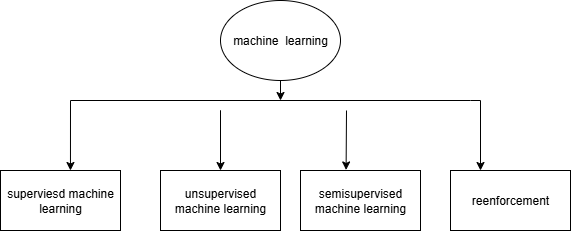

The diagram above was exported from draw.io. Its source (the exported page's mxGraphModel, read from the mxfile embedded in the PNG):
<mxGraphModel dx="786" dy="1620" grid="1" gridSize="10" guides="1" tooltips="1" connect="1" arrows="1" fold="1" page="1" pageScale="1" pageWidth="827" pageHeight="1169" math="0" shadow="0">
  <root>
    <mxCell id="0" />
    <mxCell id="1" parent="0" />
    <mxCell id="f0sp8HV3vDN-hJ7POukR-3" value="machine&amp;nbsp; learning" style="ellipse;whiteSpace=wrap;html=1;" parent="1" vertex="1">
      <mxGeometry x="320" y="-60" width="120" height="80" as="geometry" />
    </mxCell>
    <mxCell id="f0sp8HV3vDN-hJ7POukR-5" value="" style="endArrow=classic;html=1;rounded=0;entryX=0.25;entryY=0;entryDx=0;entryDy=0;" parent="1" target="f0sp8HV3vDN-hJ7POukR-18" edge="1">
      <mxGeometry width="50" height="50" relative="1" as="geometry">
        <mxPoint x="570" y="40" as="sourcePoint" />
        <mxPoint x="570" y="70" as="targetPoint" />
        <Array as="points">
          <mxPoint x="580" y="40" />
        </Array>
      </mxGeometry>
    </mxCell>
    <mxCell id="f0sp8HV3vDN-hJ7POukR-12" value="" style="endArrow=none;html=1;rounded=0;" parent="1" edge="1">
      <mxGeometry width="50" height="50" relative="1" as="geometry">
        <mxPoint x="170" y="40" as="sourcePoint" />
        <mxPoint x="570" y="40" as="targetPoint" />
      </mxGeometry>
    </mxCell>
    <mxCell id="f0sp8HV3vDN-hJ7POukR-13" value="" style="endArrow=classic;html=1;rounded=0;entryX=0.583;entryY=0;entryDx=0;entryDy=0;entryPerimeter=0;" parent="1" target="f0sp8HV3vDN-hJ7POukR-14" edge="1">
      <mxGeometry width="50" height="50" relative="1" as="geometry">
        <mxPoint x="170" y="40" as="sourcePoint" />
        <mxPoint x="170" y="80" as="targetPoint" />
      </mxGeometry>
    </mxCell>
    <mxCell id="f0sp8HV3vDN-hJ7POukR-14" value="superviesd machine learning" style="rounded=0;whiteSpace=wrap;html=1;" parent="1" vertex="1">
      <mxGeometry x="100" y="110" width="120" height="60" as="geometry" />
    </mxCell>
    <mxCell id="f0sp8HV3vDN-hJ7POukR-15" value="" style="endArrow=classic;html=1;rounded=0;" parent="1" target="f0sp8HV3vDN-hJ7POukR-16" edge="1">
      <mxGeometry width="50" height="50" relative="1" as="geometry">
        <mxPoint x="320" y="60" as="sourcePoint" />
        <mxPoint x="280" y="80" as="targetPoint" />
        <Array as="points">
          <mxPoint x="320" y="50" />
        </Array>
      </mxGeometry>
    </mxCell>
    <mxCell id="f0sp8HV3vDN-hJ7POukR-16" value="unsupervised machine learning" style="rounded=0;whiteSpace=wrap;html=1;" parent="1" vertex="1">
      <mxGeometry x="259.9999999999999" y="110" width="120" height="60" as="geometry" />
    </mxCell>
    <mxCell id="f0sp8HV3vDN-hJ7POukR-17" value="semisupervised machine learning" style="rounded=0;whiteSpace=wrap;html=1;" parent="1" vertex="1">
      <mxGeometry x="400" y="110" width="120" height="60" as="geometry" />
    </mxCell>
    <mxCell id="f0sp8HV3vDN-hJ7POukR-18" value="reenforcement" style="rounded=0;whiteSpace=wrap;html=1;" parent="1" vertex="1">
      <mxGeometry x="550" y="110" width="120" height="60" as="geometry" />
    </mxCell>
    <mxCell id="f0sp8HV3vDN-hJ7POukR-19" value="" style="endArrow=classic;html=1;rounded=0;entryX=0.38;entryY=-0.009;entryDx=0;entryDy=0;entryPerimeter=0;" parent="1" target="f0sp8HV3vDN-hJ7POukR-17" edge="1">
      <mxGeometry width="50" height="50" relative="1" as="geometry">
        <mxPoint x="446" y="50" as="sourcePoint" />
        <mxPoint x="430" y="90" as="targetPoint" />
      </mxGeometry>
    </mxCell>
    <mxCell id="f0sp8HV3vDN-hJ7POukR-20" value="" style="endArrow=classic;html=1;rounded=0;exitX=0.5;exitY=1;exitDx=0;exitDy=0;" parent="1" source="f0sp8HV3vDN-hJ7POukR-3" edge="1">
      <mxGeometry width="50" height="50" relative="1" as="geometry">
        <mxPoint x="370" y="170" as="sourcePoint" />
        <mxPoint x="380" y="40" as="targetPoint" />
      </mxGeometry>
    </mxCell>
  </root>
</mxGraphModel>